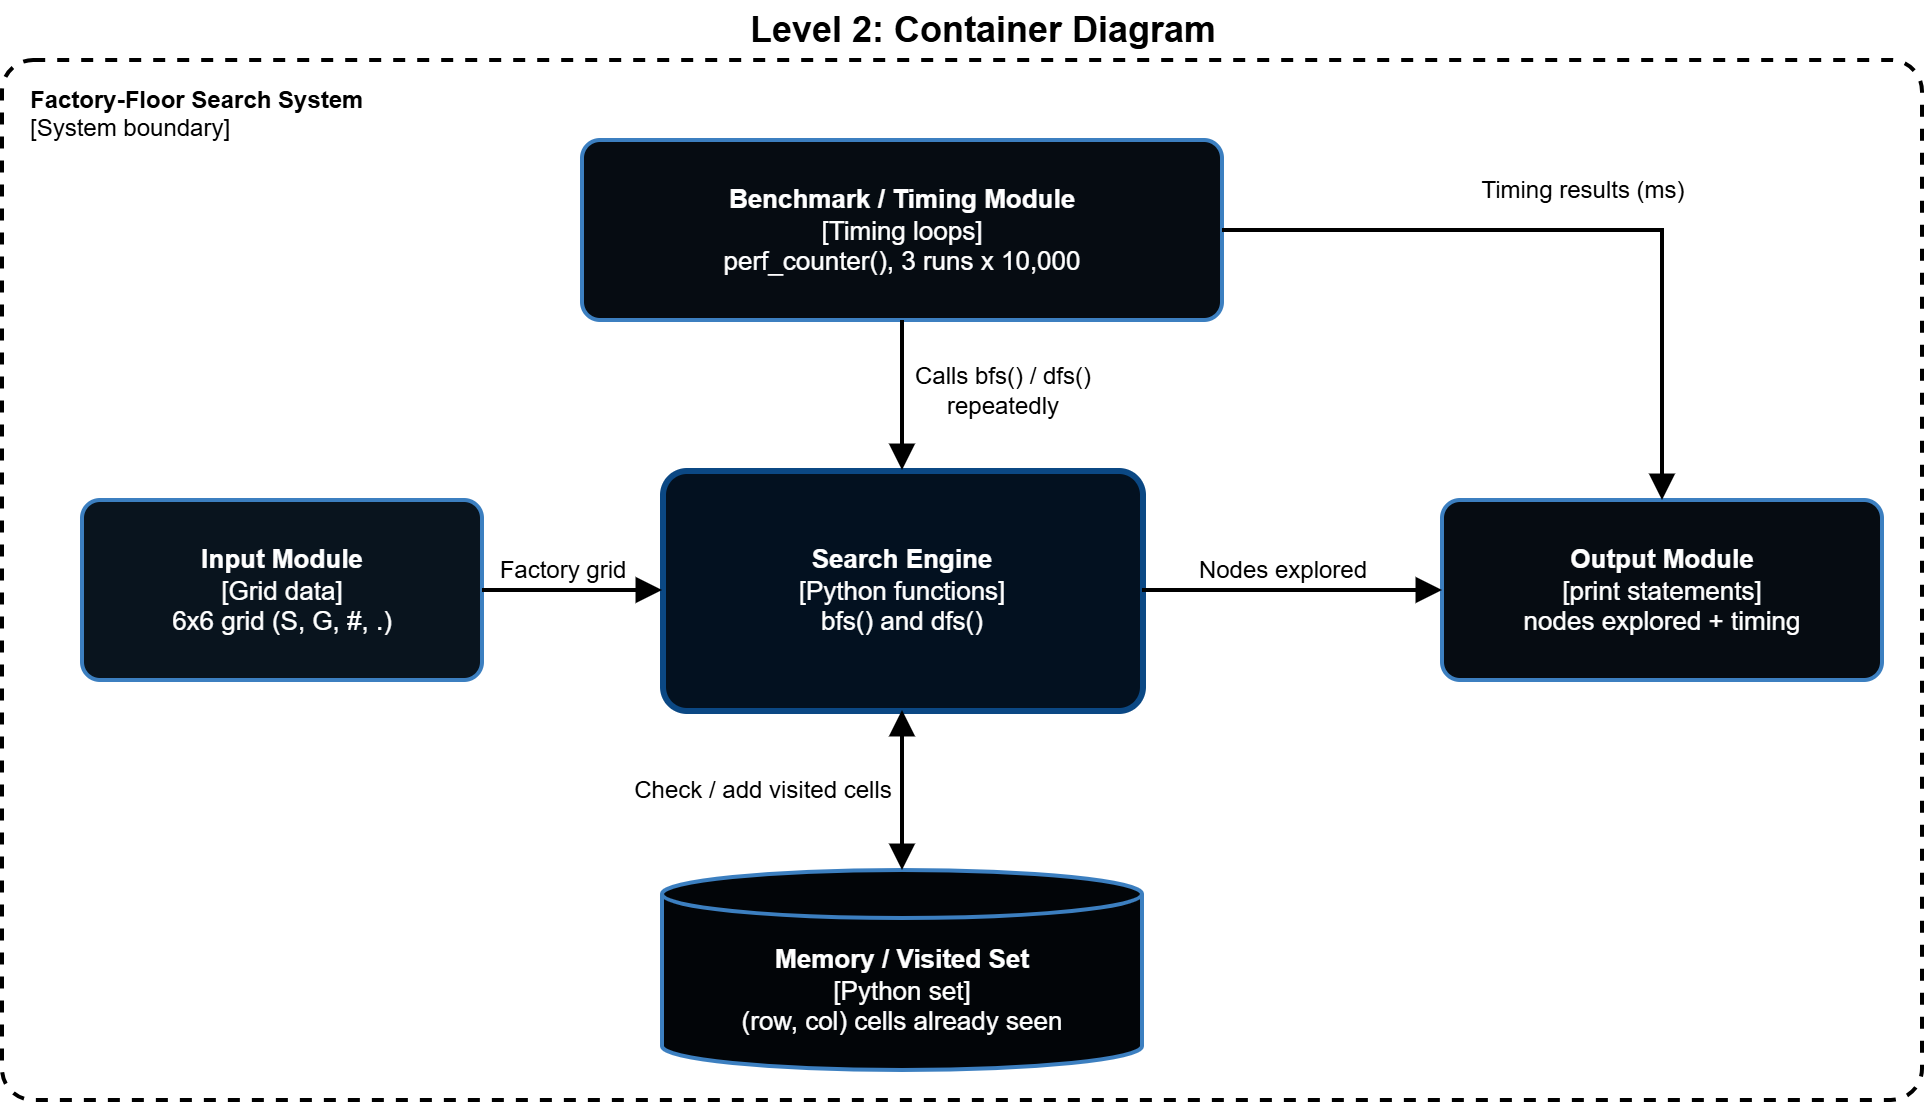

The diagram above was exported from draw.io. Its source (the exported page's mxGraphModel, read from the mxfile embedded in the PNG):
<mxGraphModel dx="1032" dy="580" grid="1" gridSize="10" guides="1" tooltips="1" connect="1" arrows="1" fold="1" page="1" pageScale="1" pageWidth="1000" pageHeight="600" math="0" shadow="0">
  <root>
    <mxCell id="0" />
    <mxCell id="1" parent="0" />
    <mxCell id="title" parent="1" style="text;html=1;align=center;verticalAlign=middle;fontSize=18;fontStyle=1;" value="Level 2: Container Diagram" vertex="1">
      <mxGeometry height="30" width="400" x="300" y="5" as="geometry" />
    </mxCell>
    <mxCell id="boundary" parent="1" style="rounded=1;whiteSpace=wrap;html=1;dashed=1;strokeWidth=2;align=left;verticalAlign=top;spacingLeft=12;spacingTop=6;fontSize=12;arcSize=3;strokeColor=#000000;" value="&lt;b&gt;Factory-Floor Search System&lt;/b&gt;&lt;br&gt;[System boundary]" vertex="1">
      <mxGeometry height="520" width="960" x="10" y="35" as="geometry" />
    </mxCell>
    <mxCell id="input" parent="1" style="rounded=1;whiteSpace=wrap;html=1;fillColor=#09141E;strokeColor=#3C7FC0;fontColor=#FFFFFF;strokeWidth=2;fontSize=13;arcSize=10;" value="&lt;b&gt;Input Module&lt;/b&gt;&lt;br&gt;[Grid data]&lt;br&gt;6x6 grid (S, G, #, .)" vertex="1">
      <mxGeometry height="90" width="200" x="50" y="255" as="geometry" />
    </mxCell>
    <mxCell id="engine" parent="1" style="rounded=1;whiteSpace=wrap;html=1;fillColor=#031120;strokeColor=#0B4884;fontColor=#FFFFFF;strokeWidth=2;fontSize=13;arcSize=10;strokeWidth=3;" value="&lt;b&gt;Search Engine&lt;/b&gt;&lt;br&gt;[Python functions]&lt;br&gt;bfs() and dfs()" vertex="1">
      <mxGeometry height="120" width="240" x="340" y="240" as="geometry" />
    </mxCell>
    <mxCell id="visited" parent="1" style="shape=cylinder3;whiteSpace=wrap;html=1;boundedLbl=1;backgroundOutline=1;size=12;fillColor=#020508;strokeColor=#3C7FC0;fontColor=#FFFFFF;strokeWidth=2;fontSize=13;" value="&lt;b&gt;Memory / Visited Set&lt;/b&gt;&lt;br&gt;[Python set]&lt;br&gt;(row, col) cells already seen" vertex="1">
      <mxGeometry height="100" width="240" x="340" y="440" as="geometry" />
    </mxCell>
    <mxCell id="bench" parent="1" style="rounded=1;whiteSpace=wrap;html=1;fillColor=#060C12;strokeColor=#3C7FC0;fontColor=#FFFFFF;strokeWidth=2;fontSize=13;arcSize=10;" value="&lt;b&gt;Benchmark / Timing Module&lt;/b&gt;&lt;br&gt;[Timing loops]&lt;br&gt;perf_counter(), 3 runs x 10,000" vertex="1">
      <mxGeometry height="90" width="320" x="300" y="75" as="geometry" />
    </mxCell>
    <mxCell id="output" parent="1" style="rounded=1;whiteSpace=wrap;html=1;fillColor=#060C12;strokeColor=#3C7FC0;fontColor=#FFFFFF;strokeWidth=2;fontSize=13;arcSize=10;" value="&lt;b&gt;Output Module&lt;/b&gt;&lt;br&gt;[print statements]&lt;br&gt;nodes explored + timing" vertex="1">
      <mxGeometry height="90" width="220" x="730" y="255" as="geometry" />
    </mxCell>
    <mxCell id="e1" edge="1" parent="1" source="input" style="endArrow=block;html=1;strokeWidth=2;endSize=8;fontSize=12;labelBackgroundColor=#FFFFFF;exitX=1;exitY=0.5;entryX=0;entryY=0.5;exitDx=0;exitDy=0;entryDx=0;entryDy=0;" target="engine" value="Factory grid">
      <mxGeometry relative="1" x="-0.1111" y="10" as="geometry">
        <mxPoint as="offset" />
      </mxGeometry>
    </mxCell>
    <mxCell id="e2" edge="1" parent="1" source="engine" style="endArrow=block;html=1;strokeWidth=2;endSize=8;fontSize=12;labelBackgroundColor=#FFFFFF;exitX=1;exitY=0.5;entryX=0;entryY=0.5;exitDx=0;exitDy=0;entryDx=0;entryDy=0;" target="output" value="Nodes explored">
      <mxGeometry relative="1" x="-0.0667" y="10" as="geometry">
        <mxPoint as="offset" />
      </mxGeometry>
    </mxCell>
    <mxCell id="e3" edge="1" parent="1" source="bench" style="endArrow=block;html=1;strokeWidth=2;endSize=8;fontSize=12;labelBackgroundColor=#FFFFFF;exitX=0.5;exitY=1;entryX=0.5;entryY=0;exitDx=0;exitDy=0;entryDx=0;entryDy=0;" target="engine" value="Calls bfs() / dfs()&lt;br&gt;repeatedly">
      <mxGeometry relative="1" x="-0.0667" y="50" as="geometry">
        <mxPoint as="offset" />
      </mxGeometry>
    </mxCell>
    <mxCell id="e4" edge="1" parent="1" source="bench" style="endArrow=block;html=1;strokeWidth=2;endSize=8;fontSize=12;labelBackgroundColor=#FFFFFF;edgeStyle=orthogonalEdgeStyle;rounded=0;exitX=1;exitY=0.5;entryX=0.5;entryY=0;exitDx=0;exitDy=0;entryDx=0;entryDy=0;" target="output" value="Timing results (ms)">
      <mxGeometry relative="1" x="0.0141" y="20" as="geometry">
        <mxPoint as="offset" />
      </mxGeometry>
    </mxCell>
    <mxCell id="e5" edge="1" parent="1" source="engine" style="startArrow=block;startSize=8;endArrow=block;endSize=8;html=1;strokeWidth=2;fontSize=12;labelBackgroundColor=#FFFFFF;exitX=0.5;exitY=1;entryX=0.5;entryY=0;exitDx=0;exitDy=0;entryDx=0;entryDy=0;" target="visited" value="Check / add visited cells">
      <mxGeometry relative="1" y="-70" as="geometry">
        <mxPoint as="offset" />
      </mxGeometry>
    </mxCell>
  </root>
</mxGraphModel>